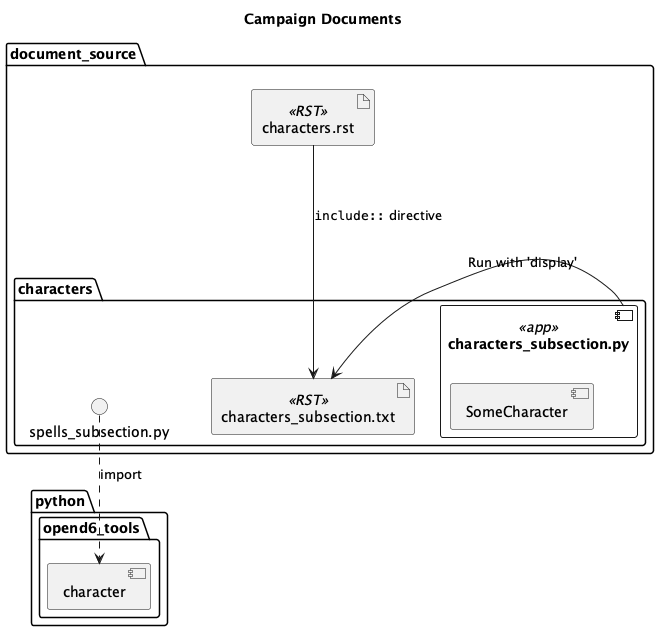

The diagram above was rendered by PlantUML. Its source (embedded in the PNG):
@startuml
'https://plantuml.com/class-diagram

title Campaign Documents

package python {
    package opend6_tools {
        component character
    }
}

package document_source {
    artifact characters.rst <<RST>>
    package characters {
        component characters_subsection.py <<app>> {
            component SomeCharacter
        }
        artifact characters_subsection.txt <<RST>>
        spells_subsection.py ..> character : import
    }
    characters_subsection.txt <- characters_subsection.py : "Run with 'display'"
    characters.rst --> characters_subsection.txt : """include::"" directive"
}

@enduml